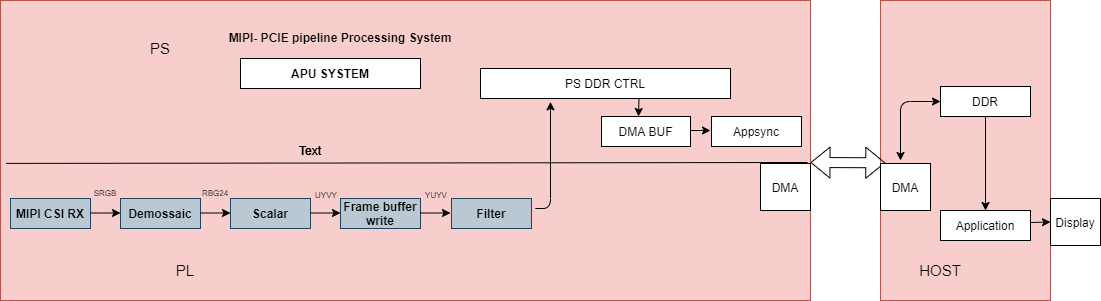

The diagram above was exported from draw.io. Its source (the exported page's mxGraphModel, read from the mxfile embedded in the PNG):
<mxGraphModel dx="782" dy="379" grid="1" gridSize="10" guides="1" tooltips="1" connect="1" arrows="1" fold="1" page="1" pageScale="1" pageWidth="850" pageHeight="1100" math="0" shadow="0">
  <root>
    <mxCell id="0" />
    <mxCell id="1" parent="0" />
    <mxCell id="LBD2gKzXPSlYrurfiYKl-1" value="" style="rounded=0;whiteSpace=wrap;html=1;" vertex="1" parent="1">
      <mxGeometry x="450" y="248" width="120" height="60" as="geometry" />
    </mxCell>
    <mxCell id="LBD2gKzXPSlYrurfiYKl-2" value="" style="rounded=0;whiteSpace=wrap;html=1;fillColor=#f8cecc;strokeColor=#b85450;" vertex="1" parent="1">
      <mxGeometry x="160" y="120" width="810" height="300" as="geometry" />
    </mxCell>
    <mxCell id="LBD2gKzXPSlYrurfiYKl-3" value="&lt;b&gt;MIPI CSI RX&lt;/b&gt;" style="rounded=0;whiteSpace=wrap;html=1;fillColor=#bac8d3;strokeColor=#23445d;" vertex="1" parent="1">
      <mxGeometry x="170" y="318" width="80" height="30" as="geometry" />
    </mxCell>
    <mxCell id="LBD2gKzXPSlYrurfiYKl-4" value="&lt;b&gt;Frame buffer write&lt;/b&gt;" style="rounded=0;whiteSpace=wrap;html=1;fillColor=#bac8d3;strokeColor=#23445d;" vertex="1" parent="1">
      <mxGeometry x="500" y="318" width="80" height="30" as="geometry" />
    </mxCell>
    <mxCell id="LBD2gKzXPSlYrurfiYKl-5" value="&lt;b&gt;Demossaic&lt;/b&gt;" style="rounded=0;whiteSpace=wrap;html=1;fillColor=#bac8d3;strokeColor=#23445d;" vertex="1" parent="1">
      <mxGeometry x="280" y="318" width="80" height="30" as="geometry" />
    </mxCell>
    <mxCell id="LBD2gKzXPSlYrurfiYKl-6" value="&lt;b&gt;Scalar&lt;/b&gt;" style="rounded=0;whiteSpace=wrap;html=1;fillColor=#bac8d3;strokeColor=#23445d;" vertex="1" parent="1">
      <mxGeometry x="390" y="318" width="80" height="30" as="geometry" />
    </mxCell>
    <mxCell id="LBD2gKzXPSlYrurfiYKl-7" value="" style="endArrow=classic;html=1;" edge="1" parent="1">
      <mxGeometry width="50" height="50" relative="1" as="geometry">
        <mxPoint x="250" y="332.5" as="sourcePoint" />
        <mxPoint x="280" y="332.5" as="targetPoint" />
      </mxGeometry>
    </mxCell>
    <mxCell id="LBD2gKzXPSlYrurfiYKl-8" value="" style="endArrow=classic;html=1;" edge="1" parent="1">
      <mxGeometry width="50" height="50" relative="1" as="geometry">
        <mxPoint x="360" y="332.5" as="sourcePoint" />
        <mxPoint x="390" y="332.5" as="targetPoint" />
      </mxGeometry>
    </mxCell>
    <mxCell id="LBD2gKzXPSlYrurfiYKl-9" value="" style="endArrow=classic;html=1;" edge="1" parent="1">
      <mxGeometry width="50" height="50" relative="1" as="geometry">
        <mxPoint x="470" y="332.5" as="sourcePoint" />
        <mxPoint x="500" y="332.5" as="targetPoint" />
      </mxGeometry>
    </mxCell>
    <mxCell id="LBD2gKzXPSlYrurfiYKl-10" value="" style="endArrow=none;html=1;exitX=0.007;exitY=0.543;exitDx=0;exitDy=0;exitPerimeter=0;" edge="1" parent="1" source="LBD2gKzXPSlYrurfiYKl-2">
      <mxGeometry width="50" height="50" relative="1" as="geometry">
        <mxPoint x="177" y="282" as="sourcePoint" />
        <mxPoint x="967" y="282" as="targetPoint" />
      </mxGeometry>
    </mxCell>
    <mxCell id="LBD2gKzXPSlYrurfiYKl-12" value="&lt;b&gt;APU SYSTEM&lt;/b&gt;" style="rounded=0;whiteSpace=wrap;html=1;" vertex="1" parent="1">
      <mxGeometry x="400" y="178" width="180" height="30" as="geometry" />
    </mxCell>
    <mxCell id="LBD2gKzXPSlYrurfiYKl-13" value="PS DDR CTRL" style="rounded=0;whiteSpace=wrap;html=1;" vertex="1" parent="1">
      <mxGeometry x="640" y="188" width="250" height="30" as="geometry" />
    </mxCell>
    <mxCell id="LBD2gKzXPSlYrurfiYKl-14" value="" style="endArrow=classic;html=1;startArrow=none;entryX=0.28;entryY=1.111;entryDx=0;entryDy=0;entryPerimeter=0;" edge="1" parent="1" target="LBD2gKzXPSlYrurfiYKl-13">
      <mxGeometry width="50" height="50" relative="1" as="geometry">
        <mxPoint x="694.8682712829025" y="328" as="sourcePoint" />
        <mxPoint x="710" y="251" as="targetPoint" />
        <Array as="points">
          <mxPoint x="710" y="328" />
        </Array>
      </mxGeometry>
    </mxCell>
    <mxCell id="LBD2gKzXPSlYrurfiYKl-15" value="&lt;font style=&quot;font-size: 8px&quot;&gt;RBG24&lt;/font&gt;" style="text;html=1;strokeColor=none;fillColor=none;align=center;verticalAlign=middle;whiteSpace=wrap;rounded=0;" vertex="1" parent="1">
      <mxGeometry x="360" y="301" width="30" height="20" as="geometry" />
    </mxCell>
    <mxCell id="LBD2gKzXPSlYrurfiYKl-16" value="&lt;font style=&quot;font-size: 8px&quot;&gt;UYVY&lt;/font&gt;" style="text;html=1;strokeColor=none;fillColor=none;align=center;verticalAlign=middle;whiteSpace=wrap;rounded=0;" vertex="1" parent="1">
      <mxGeometry x="466" y="303" width="40" height="20" as="geometry" />
    </mxCell>
    <mxCell id="LBD2gKzXPSlYrurfiYKl-17" value="&lt;font style=&quot;font-size: 8px&quot;&gt;SRGB&lt;/font&gt;" style="text;html=1;strokeColor=none;fillColor=none;align=center;verticalAlign=middle;whiteSpace=wrap;rounded=0;" vertex="1" parent="1">
      <mxGeometry x="250" y="301" width="30" height="20" as="geometry" />
    </mxCell>
    <mxCell id="LBD2gKzXPSlYrurfiYKl-19" value="&lt;b&gt;Filter&lt;/b&gt;" style="rounded=0;whiteSpace=wrap;html=1;fillColor=#bac8d3;strokeColor=#23445d;" vertex="1" parent="1">
      <mxGeometry x="611" y="318" width="80" height="30" as="geometry" />
    </mxCell>
    <mxCell id="LBD2gKzXPSlYrurfiYKl-20" value="" style="endArrow=classic;html=1;" edge="1" parent="1">
      <mxGeometry width="50" height="50" relative="1" as="geometry">
        <mxPoint x="580" y="332.5" as="sourcePoint" />
        <mxPoint x="610" y="332.5" as="targetPoint" />
      </mxGeometry>
    </mxCell>
    <mxCell id="LBD2gKzXPSlYrurfiYKl-21" value="&lt;font style=&quot;font-size: 8px&quot;&gt;YUYV&lt;/font&gt;" style="text;html=1;strokeColor=none;fillColor=none;align=center;verticalAlign=middle;whiteSpace=wrap;rounded=0;" vertex="1" parent="1">
      <mxGeometry x="576" y="303" width="40" height="20" as="geometry" />
    </mxCell>
    <mxCell id="LBD2gKzXPSlYrurfiYKl-22" value="DMA BUF" style="rounded=0;whiteSpace=wrap;html=1;" vertex="1" parent="1">
      <mxGeometry x="761" y="236" width="89" height="30" as="geometry" />
    </mxCell>
    <mxCell id="LBD2gKzXPSlYrurfiYKl-26" value="&lt;b&gt;MIPI- PCIE pipeline Processing System&lt;/b&gt;" style="text;html=1;strokeColor=none;fillColor=none;align=center;verticalAlign=middle;whiteSpace=wrap;rounded=0;" vertex="1" parent="1">
      <mxGeometry x="380" y="147" width="240" height="20" as="geometry" />
    </mxCell>
    <mxCell id="LBD2gKzXPSlYrurfiYKl-28" value="" style="endArrow=classic;html=1;entryX=0.5;entryY=0;entryDx=0;entryDy=0;exitX=0.75;exitY=1;exitDx=0;exitDy=0;" edge="1" parent="1">
      <mxGeometry width="50" height="50" relative="1" as="geometry">
        <mxPoint x="798.5" y="218" as="sourcePoint" />
        <mxPoint x="798" y="236" as="targetPoint" />
      </mxGeometry>
    </mxCell>
    <mxCell id="LBD2gKzXPSlYrurfiYKl-29" value="Text" style="text;html=1;strokeColor=none;fillColor=none;align=center;verticalAlign=middle;whiteSpace=wrap;rounded=0;" vertex="1" parent="1">
      <mxGeometry x="450" y="260" width="40" height="20" as="geometry" />
    </mxCell>
    <mxCell id="LBD2gKzXPSlYrurfiYKl-30" value="Text" style="text;html=1;strokeColor=none;fillColor=none;align=center;verticalAlign=middle;whiteSpace=wrap;rounded=0;" vertex="1" parent="1">
      <mxGeometry x="450" y="260" width="40" height="20" as="geometry" />
    </mxCell>
    <mxCell id="LBD2gKzXPSlYrurfiYKl-31" value="Text" style="text;html=1;strokeColor=none;fillColor=none;align=center;verticalAlign=middle;whiteSpace=wrap;rounded=0;" vertex="1" parent="1">
      <mxGeometry x="450" y="260" width="40" height="20" as="geometry" />
    </mxCell>
    <mxCell id="LBD2gKzXPSlYrurfiYKl-32" value="&lt;font style=&quot;font-size: 15px&quot;&gt;PL&lt;/font&gt;" style="text;html=1;strokeColor=none;fillColor=none;align=center;verticalAlign=middle;whiteSpace=wrap;rounded=0;" vertex="1" parent="1">
      <mxGeometry x="325" y="380" width="40" height="20" as="geometry" />
    </mxCell>
    <mxCell id="LBD2gKzXPSlYrurfiYKl-33" value="&lt;font style=&quot;font-size: 15px&quot;&gt;PS&lt;/font&gt;" style="text;html=1;strokeColor=none;fillColor=none;align=center;verticalAlign=middle;whiteSpace=wrap;rounded=0;" vertex="1" parent="1">
      <mxGeometry x="300" y="158" width="40" height="20" as="geometry" />
    </mxCell>
    <mxCell id="LBD2gKzXPSlYrurfiYKl-34" value="" style="rounded=0;whiteSpace=wrap;html=1;fillColor=#f8cecc;strokeColor=#b85450;" vertex="1" parent="1">
      <mxGeometry x="1040" y="120" width="170" height="300" as="geometry" />
    </mxCell>
    <mxCell id="LBD2gKzXPSlYrurfiYKl-36" value="&lt;font style=&quot;font-size: 15px&quot;&gt;HOST&lt;/font&gt;" style="text;html=1;strokeColor=none;fillColor=none;align=center;verticalAlign=middle;whiteSpace=wrap;rounded=0;" vertex="1" parent="1">
      <mxGeometry x="1080" y="380" width="40" height="20" as="geometry" />
    </mxCell>
    <mxCell id="LBD2gKzXPSlYrurfiYKl-37" value="" style="shape=flexArrow;endArrow=classic;startArrow=classic;html=1;entryX=0.028;entryY=0.541;entryDx=0;entryDy=0;entryPerimeter=0;" edge="1" parent="1" target="LBD2gKzXPSlYrurfiYKl-34">
      <mxGeometry width="100" height="100" relative="1" as="geometry">
        <mxPoint x="970" y="282" as="sourcePoint" />
        <mxPoint x="900" y="220" as="targetPoint" />
      </mxGeometry>
    </mxCell>
    <mxCell id="LBD2gKzXPSlYrurfiYKl-39" value="Appsync" style="rounded=0;whiteSpace=wrap;html=1;" vertex="1" parent="1">
      <mxGeometry x="871" y="236" width="90" height="30" as="geometry" />
    </mxCell>
    <mxCell id="LBD2gKzXPSlYrurfiYKl-41" value="" style="endArrow=classic;html=1;" edge="1" parent="1">
      <mxGeometry width="50" height="50" relative="1" as="geometry">
        <mxPoint x="850" y="250" as="sourcePoint" />
        <mxPoint x="870" y="250" as="targetPoint" />
      </mxGeometry>
    </mxCell>
    <mxCell id="LBD2gKzXPSlYrurfiYKl-42" value="DDR" style="rounded=0;whiteSpace=wrap;html=1;" vertex="1" parent="1">
      <mxGeometry x="1100" y="206" width="90" height="30" as="geometry" />
    </mxCell>
    <mxCell id="LBD2gKzXPSlYrurfiYKl-43" value="Application" style="rounded=0;whiteSpace=wrap;html=1;" vertex="1" parent="1">
      <mxGeometry x="1100" y="330" width="90" height="30" as="geometry" />
    </mxCell>
    <mxCell id="LBD2gKzXPSlYrurfiYKl-44" value="DMA" style="rounded=0;whiteSpace=wrap;html=1;" vertex="1" parent="1">
      <mxGeometry x="920" y="283" width="50" height="47" as="geometry" />
    </mxCell>
    <mxCell id="LBD2gKzXPSlYrurfiYKl-45" value="DMA" style="rounded=0;whiteSpace=wrap;html=1;" vertex="1" parent="1">
      <mxGeometry x="1040" y="283" width="50" height="47" as="geometry" />
    </mxCell>
    <mxCell id="LBD2gKzXPSlYrurfiYKl-46" value="" style="endArrow=classic;startArrow=classic;html=1;entryX=0;entryY=0.5;entryDx=0;entryDy=0;" edge="1" parent="1" target="LBD2gKzXPSlYrurfiYKl-42">
      <mxGeometry width="50" height="50" relative="1" as="geometry">
        <mxPoint x="1060" y="280" as="sourcePoint" />
        <mxPoint x="880" y="240" as="targetPoint" />
        <Array as="points">
          <mxPoint x="1060" y="221" />
        </Array>
      </mxGeometry>
    </mxCell>
    <mxCell id="LBD2gKzXPSlYrurfiYKl-47" value="Display" style="rounded=0;whiteSpace=wrap;html=1;" vertex="1" parent="1">
      <mxGeometry x="1210" y="318" width="50" height="47" as="geometry" />
    </mxCell>
    <mxCell id="LBD2gKzXPSlYrurfiYKl-49" value="" style="endArrow=classic;html=1;entryX=0.5;entryY=0;entryDx=0;entryDy=0;exitX=0.5;exitY=1;exitDx=0;exitDy=0;" edge="1" parent="1" source="LBD2gKzXPSlYrurfiYKl-42" target="LBD2gKzXPSlYrurfiYKl-43">
      <mxGeometry width="50" height="50" relative="1" as="geometry">
        <mxPoint x="1070" y="290" as="sourcePoint" />
        <mxPoint x="1120" y="240" as="targetPoint" />
      </mxGeometry>
    </mxCell>
    <mxCell id="LBD2gKzXPSlYrurfiYKl-50" value="" style="endArrow=classic;html=1;entryX=0;entryY=0.5;entryDx=0;entryDy=0;" edge="1" parent="1" target="LBD2gKzXPSlYrurfiYKl-47">
      <mxGeometry width="50" height="50" relative="1" as="geometry">
        <mxPoint x="1190" y="342" as="sourcePoint" />
        <mxPoint x="1120" y="240" as="targetPoint" />
      </mxGeometry>
    </mxCell>
  </root>
</mxGraphModel>